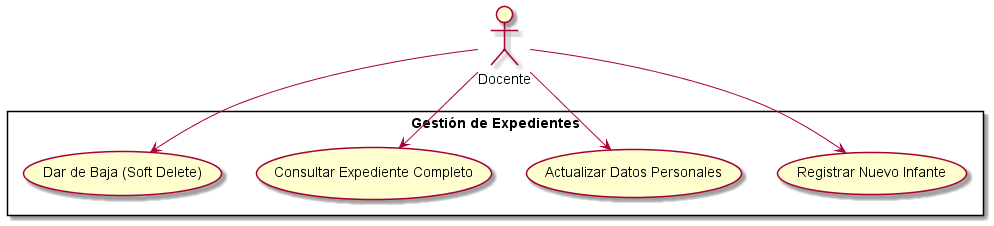

The diagram above was rendered by PlantUML. Its source (embedded in the PNG):
@startuml
actor Docente
rectangle "Gestión de Expedientes" {
  usecase "Registrar Nuevo Infante" as UC_Create
  usecase "Actualizar Datos Personales" as UC_Update
  usecase "Consultar Expediente Completo" as UC_Read
  usecase "Dar de Baja (Soft Delete)" as UC_Delete
}
Docente --> UC_Create
Docente --> UC_Update
Docente --> UC_Read
Docente --> UC_Delete
@enduml